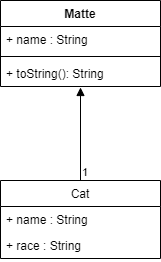

The diagram above was exported from draw.io. Its source (the exported page's mxGraphModel, read from the mxfile embedded in the PNG):
<mxGraphModel dx="1038" dy="584" grid="1" gridSize="10" guides="1" tooltips="1" connect="1" arrows="1" fold="1" page="1" pageScale="1" pageWidth="827" pageHeight="1169" math="0" shadow="0">
  <root>
    <mxCell id="0" />
    <mxCell id="1" parent="0" />
    <mxCell id="bzynhThZPWMZBsgvLKe--21" value="Matte" style="swimlane;fontStyle=1;align=center;verticalAlign=top;childLayout=stackLayout;horizontal=1;startSize=26;horizontalStack=0;resizeParent=1;resizeParentMax=0;resizeLast=0;collapsible=1;marginBottom=0;" vertex="1" parent="1">
      <mxGeometry x="270" y="380" width="160" height="86" as="geometry" />
    </mxCell>
    <mxCell id="bzynhThZPWMZBsgvLKe--22" value="+ name : String" style="text;strokeColor=none;fillColor=none;align=left;verticalAlign=top;spacingLeft=4;spacingRight=4;overflow=hidden;rotatable=0;points=[[0,0.5],[1,0.5]];portConstraint=eastwest;" vertex="1" parent="bzynhThZPWMZBsgvLKe--21">
      <mxGeometry y="26" width="160" height="26" as="geometry" />
    </mxCell>
    <mxCell id="bzynhThZPWMZBsgvLKe--23" value="" style="line;strokeWidth=1;fillColor=none;align=left;verticalAlign=middle;spacingTop=-1;spacingLeft=3;spacingRight=3;rotatable=0;labelPosition=right;points=[];portConstraint=eastwest;" vertex="1" parent="bzynhThZPWMZBsgvLKe--21">
      <mxGeometry y="52" width="160" height="8" as="geometry" />
    </mxCell>
    <mxCell id="bzynhThZPWMZBsgvLKe--24" value="+ toString(): String" style="text;strokeColor=none;fillColor=none;align=left;verticalAlign=top;spacingLeft=4;spacingRight=4;overflow=hidden;rotatable=0;points=[[0,0.5],[1,0.5]];portConstraint=eastwest;" vertex="1" parent="bzynhThZPWMZBsgvLKe--21">
      <mxGeometry y="60" width="160" height="26" as="geometry" />
    </mxCell>
    <mxCell id="bzynhThZPWMZBsgvLKe--25" value="Cat" style="swimlane;fontStyle=0;childLayout=stackLayout;horizontal=1;startSize=26;fillColor=none;horizontalStack=0;resizeParent=1;resizeParentMax=0;resizeLast=0;collapsible=1;marginBottom=0;" vertex="1" parent="1">
      <mxGeometry x="270" y="560" width="160" height="78" as="geometry" />
    </mxCell>
    <mxCell id="bzynhThZPWMZBsgvLKe--26" value="+ name : String" style="text;strokeColor=none;fillColor=none;align=left;verticalAlign=top;spacingLeft=4;spacingRight=4;overflow=hidden;rotatable=0;points=[[0,0.5],[1,0.5]];portConstraint=eastwest;" vertex="1" parent="bzynhThZPWMZBsgvLKe--25">
      <mxGeometry y="26" width="160" height="26" as="geometry" />
    </mxCell>
    <mxCell id="bzynhThZPWMZBsgvLKe--27" value="+ race : String" style="text;strokeColor=none;fillColor=none;align=left;verticalAlign=top;spacingLeft=4;spacingRight=4;overflow=hidden;rotatable=0;points=[[0,0.5],[1,0.5]];portConstraint=eastwest;" vertex="1" parent="bzynhThZPWMZBsgvLKe--25">
      <mxGeometry y="52" width="160" height="26" as="geometry" />
    </mxCell>
    <mxCell id="bzynhThZPWMZBsgvLKe--29" value="" style="endArrow=block;endFill=1;html=1;edgeStyle=orthogonalEdgeStyle;align=left;verticalAlign=top;exitX=0.5;exitY=0;exitDx=0;exitDy=0;entryX=0.5;entryY=1.038;entryDx=0;entryDy=0;entryPerimeter=0;" edge="1" parent="1" source="bzynhThZPWMZBsgvLKe--25" target="bzynhThZPWMZBsgvLKe--24">
      <mxGeometry x="-1" relative="1" as="geometry">
        <mxPoint x="260" y="610" as="sourcePoint" />
        <mxPoint x="420" y="610" as="targetPoint" />
      </mxGeometry>
    </mxCell>
    <mxCell id="bzynhThZPWMZBsgvLKe--30" value="1" style="edgeLabel;resizable=0;html=1;align=left;verticalAlign=bottom;" connectable="0" vertex="1" parent="bzynhThZPWMZBsgvLKe--29">
      <mxGeometry x="-1" relative="1" as="geometry" />
    </mxCell>
  </root>
</mxGraphModel>